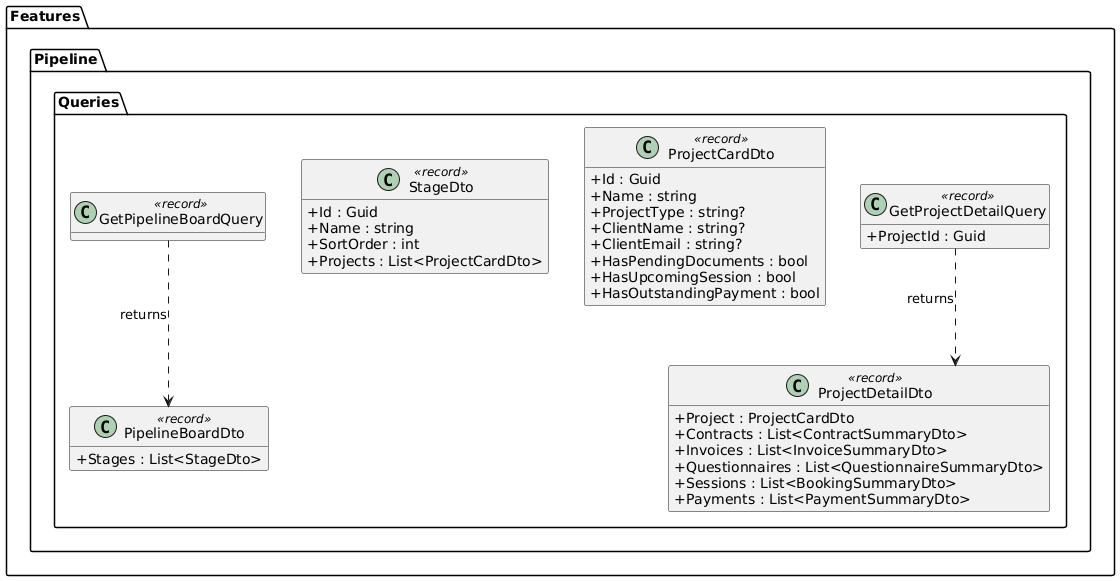

The diagram above was rendered by PlantUML. Its source (embedded in the PNG):
@startuml
skinparam classAttributeIconSize 0
skinparam linetype ortho
hide empty methods

package "Features.Pipeline.Queries" {
  class GetPipelineBoardQuery <<record>>

  class PipelineBoardDto <<record>> {
    +Stages : List<StageDto>
  }

  class StageDto <<record>> {
    +Id : Guid
    +Name : string
    +SortOrder : int
    +Projects : List<ProjectCardDto>
  }

  class ProjectCardDto <<record>> {
    +Id : Guid
    +Name : string
    +ProjectType : string?
    +ClientName : string?
    +ClientEmail : string?
    +HasPendingDocuments : bool
    +HasUpcomingSession : bool
    +HasOutstandingPayment : bool
  }

  class GetProjectDetailQuery <<record>> {
    +ProjectId : Guid
  }

  class ProjectDetailDto <<record>> {
    +Project : ProjectCardDto
    +Contracts : List<ContractSummaryDto>
    +Invoices : List<InvoiceSummaryDto>
    +Questionnaires : List<QuestionnaireSummaryDto>
    +Sessions : List<BookingSummaryDto>
    +Payments : List<PaymentSummaryDto>
  }
}

GetPipelineBoardQuery ..> PipelineBoardDto : returns
GetProjectDetailQuery ..> ProjectDetailDto : returns
@enduml